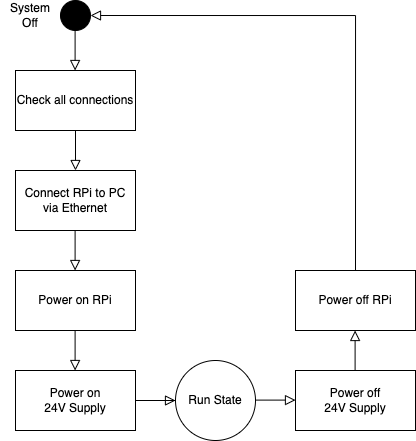

The diagram above was exported from draw.io. Its source (the exported page's mxGraphModel, read from the mxfile embedded in the PNG):
<mxGraphModel dx="885" dy="798" grid="1" gridSize="10" guides="1" tooltips="1" connect="1" arrows="1" fold="1" page="1" pageScale="1" pageWidth="827" pageHeight="1169" math="0" shadow="0">
  <root>
    <mxCell id="WIyWlLk6GJQsqaUBKTNV-0" />
    <mxCell id="WIyWlLk6GJQsqaUBKTNV-1" parent="WIyWlLk6GJQsqaUBKTNV-0" />
    <mxCell id="DZFGeaRz0aSM9RaXGNGM-0" value="" style="ellipse;whiteSpace=wrap;html=1;aspect=fixed;fillColor=#000000;" vertex="1" parent="WIyWlLk6GJQsqaUBKTNV-1">
      <mxGeometry x="205" y="70" width="30" height="30" as="geometry" />
    </mxCell>
    <mxCell id="DZFGeaRz0aSM9RaXGNGM-1" value="System Off" style="text;html=1;strokeColor=none;fillColor=none;align=center;verticalAlign=middle;whiteSpace=wrap;rounded=0;" vertex="1" parent="WIyWlLk6GJQsqaUBKTNV-1">
      <mxGeometry x="145" y="70" width="60" height="30" as="geometry" />
    </mxCell>
    <mxCell id="DZFGeaRz0aSM9RaXGNGM-2" value="Check all connections" style="rounded=0;whiteSpace=wrap;html=1;fillColor=#FFFFFF;" vertex="1" parent="WIyWlLk6GJQsqaUBKTNV-1">
      <mxGeometry x="160" y="140" width="120" height="60" as="geometry" />
    </mxCell>
    <mxCell id="DZFGeaRz0aSM9RaXGNGM-3" value="Connect RPi to PC via Ethernet" style="rounded=0;whiteSpace=wrap;html=1;fillColor=#FFFFFF;" vertex="1" parent="WIyWlLk6GJQsqaUBKTNV-1">
      <mxGeometry x="160" y="240" width="120" height="60" as="geometry" />
    </mxCell>
    <mxCell id="DZFGeaRz0aSM9RaXGNGM-4" value="Power on RPi" style="rounded=0;whiteSpace=wrap;html=1;fillColor=#FFFFFF;" vertex="1" parent="WIyWlLk6GJQsqaUBKTNV-1">
      <mxGeometry x="160" y="340" width="120" height="60" as="geometry" />
    </mxCell>
    <mxCell id="DZFGeaRz0aSM9RaXGNGM-8" value="" style="rounded=0;html=1;jettySize=auto;orthogonalLoop=1;fontSize=11;endArrow=block;endFill=0;endSize=8;strokeWidth=1;shadow=0;labelBackgroundColor=none;edgeStyle=orthogonalEdgeStyle;entryX=0.5;entryY=0;entryDx=0;entryDy=0;" edge="1" parent="WIyWlLk6GJQsqaUBKTNV-1" source="DZFGeaRz0aSM9RaXGNGM-2" target="DZFGeaRz0aSM9RaXGNGM-3">
      <mxGeometry relative="1" as="geometry">
        <mxPoint x="219.5" y="200" as="sourcePoint" />
        <mxPoint x="220" y="220" as="targetPoint" />
      </mxGeometry>
    </mxCell>
    <mxCell id="DZFGeaRz0aSM9RaXGNGM-9" value="" style="rounded=0;html=1;jettySize=auto;orthogonalLoop=1;fontSize=11;endArrow=block;endFill=0;endSize=8;strokeWidth=1;shadow=0;labelBackgroundColor=none;edgeStyle=orthogonalEdgeStyle;entryX=0.5;entryY=0;entryDx=0;entryDy=0;" edge="1" parent="WIyWlLk6GJQsqaUBKTNV-1">
      <mxGeometry relative="1" as="geometry">
        <mxPoint x="219.6" y="300" as="sourcePoint" />
        <mxPoint x="219.6" y="340" as="targetPoint" />
      </mxGeometry>
    </mxCell>
    <mxCell id="DZFGeaRz0aSM9RaXGNGM-10" value="" style="rounded=0;html=1;jettySize=auto;orthogonalLoop=1;fontSize=11;endArrow=block;endFill=0;endSize=8;strokeWidth=1;shadow=0;labelBackgroundColor=none;edgeStyle=orthogonalEdgeStyle;entryX=0.5;entryY=0;entryDx=0;entryDy=0;" edge="1" parent="WIyWlLk6GJQsqaUBKTNV-1">
      <mxGeometry relative="1" as="geometry">
        <mxPoint x="219.5999999999999" y="100" as="sourcePoint" />
        <mxPoint x="219.5999999999999" y="140" as="targetPoint" />
      </mxGeometry>
    </mxCell>
    <mxCell id="DZFGeaRz0aSM9RaXGNGM-16" value="" style="edgeStyle=orthogonalEdgeStyle;rounded=0;orthogonalLoop=1;jettySize=auto;html=1;" edge="1" parent="WIyWlLk6GJQsqaUBKTNV-1" source="DZFGeaRz0aSM9RaXGNGM-11">
      <mxGeometry relative="1" as="geometry">
        <mxPoint x="380" y="470" as="targetPoint" />
      </mxGeometry>
    </mxCell>
    <mxCell id="DZFGeaRz0aSM9RaXGNGM-11" value="Power on&lt;br&gt;24V Supply" style="rounded=0;whiteSpace=wrap;html=1;fillColor=#FFFFFF;" vertex="1" parent="WIyWlLk6GJQsqaUBKTNV-1">
      <mxGeometry x="160" y="440" width="120" height="60" as="geometry" />
    </mxCell>
    <mxCell id="DZFGeaRz0aSM9RaXGNGM-12" value="" style="rounded=0;html=1;jettySize=auto;orthogonalLoop=1;fontSize=11;endArrow=block;endFill=0;endSize=8;strokeWidth=1;shadow=0;labelBackgroundColor=none;edgeStyle=orthogonalEdgeStyle;entryX=0.5;entryY=0;entryDx=0;entryDy=0;" edge="1" parent="WIyWlLk6GJQsqaUBKTNV-1">
      <mxGeometry relative="1" as="geometry">
        <mxPoint x="219.5999999999999" y="400" as="sourcePoint" />
        <mxPoint x="219.5999999999999" y="440" as="targetPoint" />
      </mxGeometry>
    </mxCell>
    <mxCell id="DZFGeaRz0aSM9RaXGNGM-13" value="Run State" style="ellipse;whiteSpace=wrap;html=1;aspect=fixed;fillColor=#FFFFFF;" vertex="1" parent="WIyWlLk6GJQsqaUBKTNV-1">
      <mxGeometry x="320" y="430" width="80" height="80" as="geometry" />
    </mxCell>
    <mxCell id="DZFGeaRz0aSM9RaXGNGM-14" value="" style="rounded=0;html=1;jettySize=auto;orthogonalLoop=1;fontSize=11;endArrow=block;endFill=0;endSize=8;strokeWidth=1;shadow=0;labelBackgroundColor=none;edgeStyle=orthogonalEdgeStyle;entryX=0;entryY=0.5;entryDx=0;entryDy=0;exitX=1;exitY=0.5;exitDx=0;exitDy=0;" edge="1" parent="WIyWlLk6GJQsqaUBKTNV-1" source="DZFGeaRz0aSM9RaXGNGM-11" target="DZFGeaRz0aSM9RaXGNGM-13">
      <mxGeometry relative="1" as="geometry">
        <mxPoint x="229.5999999999999" y="410" as="sourcePoint" />
        <mxPoint x="229.5999999999999" y="450" as="targetPoint" />
      </mxGeometry>
    </mxCell>
    <mxCell id="DZFGeaRz0aSM9RaXGNGM-17" value="" style="rounded=0;html=1;jettySize=auto;orthogonalLoop=1;fontSize=11;endArrow=block;endFill=0;endSize=8;strokeWidth=1;shadow=0;labelBackgroundColor=none;edgeStyle=orthogonalEdgeStyle;entryX=0;entryY=0.5;entryDx=0;entryDy=0;exitX=1;exitY=0.5;exitDx=0;exitDy=0;" edge="1" parent="WIyWlLk6GJQsqaUBKTNV-1">
      <mxGeometry relative="1" as="geometry">
        <mxPoint x="400" y="469.6" as="sourcePoint" />
        <mxPoint x="440" y="469.6" as="targetPoint" />
      </mxGeometry>
    </mxCell>
    <mxCell id="DZFGeaRz0aSM9RaXGNGM-18" value="Power off&lt;br&gt;24V Supply" style="rounded=0;whiteSpace=wrap;html=1;fillColor=#FFFFFF;" vertex="1" parent="WIyWlLk6GJQsqaUBKTNV-1">
      <mxGeometry x="440" y="440" width="120" height="60" as="geometry" />
    </mxCell>
    <mxCell id="DZFGeaRz0aSM9RaXGNGM-20" value="Power off RPi" style="rounded=0;whiteSpace=wrap;html=1;fillColor=#FFFFFF;" vertex="1" parent="WIyWlLk6GJQsqaUBKTNV-1">
      <mxGeometry x="440" y="340" width="120" height="60" as="geometry" />
    </mxCell>
    <mxCell id="DZFGeaRz0aSM9RaXGNGM-22" value="" style="rounded=0;html=1;jettySize=auto;orthogonalLoop=1;fontSize=11;endArrow=block;endFill=0;endSize=8;strokeWidth=1;shadow=0;labelBackgroundColor=none;edgeStyle=orthogonalEdgeStyle;entryX=0.5;entryY=0;entryDx=0;entryDy=0;" edge="1" parent="WIyWlLk6GJQsqaUBKTNV-1">
      <mxGeometry relative="1" as="geometry">
        <mxPoint x="499.5999999999999" y="440" as="sourcePoint" />
        <mxPoint x="499.5999999999999" y="400" as="targetPoint" />
      </mxGeometry>
    </mxCell>
    <mxCell id="DZFGeaRz0aSM9RaXGNGM-23" value="" style="rounded=0;html=1;jettySize=auto;orthogonalLoop=1;fontSize=11;endArrow=block;endFill=0;endSize=8;strokeWidth=1;shadow=0;labelBackgroundColor=none;edgeStyle=orthogonalEdgeStyle;entryX=1;entryY=0.5;entryDx=0;entryDy=0;exitX=0.5;exitY=0;exitDx=0;exitDy=0;" edge="1" parent="WIyWlLk6GJQsqaUBKTNV-1" source="DZFGeaRz0aSM9RaXGNGM-20" target="DZFGeaRz0aSM9RaXGNGM-0">
      <mxGeometry relative="1" as="geometry">
        <mxPoint x="499.5999999999999" y="110" as="sourcePoint" />
        <mxPoint x="499.5999999999999" y="150" as="targetPoint" />
      </mxGeometry>
    </mxCell>
  </root>
</mxGraphModel>